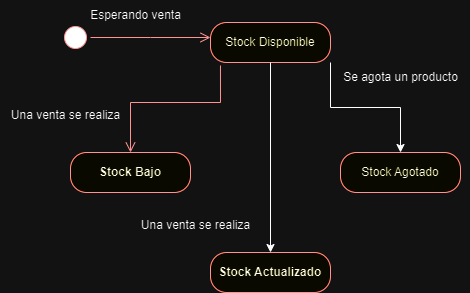

The diagram above was exported from draw.io. Its source (the exported page's mxGraphModel, read from the mxfile embedded in the PNG):
<mxGraphModel dx="480" dy="472" grid="1" gridSize="10" guides="1" tooltips="1" connect="1" arrows="1" fold="1" page="0" pageScale="1" pageWidth="1169" pageHeight="827" math="0" shadow="0">
  <root>
    <mxCell id="0" />
    <mxCell id="1" parent="0" />
    <mxCell id="N8Nidvh-i9GE9KdBPHY_-1" value="" style="ellipse;html=1;shape=startState;fillColor=#000000;strokeColor=#ff0000;" vertex="1" parent="1">
      <mxGeometry x="550" y="160" width="30" height="30" as="geometry" />
    </mxCell>
    <mxCell id="N8Nidvh-i9GE9KdBPHY_-2" value="" style="edgeStyle=orthogonalEdgeStyle;html=1;verticalAlign=bottom;endArrow=open;endSize=8;strokeColor=#ff0000;rounded=0;" edge="1" source="N8Nidvh-i9GE9KdBPHY_-1" parent="1">
      <mxGeometry relative="1" as="geometry">
        <mxPoint x="700" y="175" as="targetPoint" />
      </mxGeometry>
    </mxCell>
    <mxCell id="N8Nidvh-i9GE9KdBPHY_-11" style="edgeStyle=orthogonalEdgeStyle;rounded=0;orthogonalLoop=1;jettySize=auto;html=1;exitX=1;exitY=1;exitDx=0;exitDy=0;entryX=0.5;entryY=0;entryDx=0;entryDy=0;" edge="1" parent="1" source="N8Nidvh-i9GE9KdBPHY_-3" target="N8Nidvh-i9GE9KdBPHY_-8">
      <mxGeometry relative="1" as="geometry" />
    </mxCell>
    <mxCell id="N8Nidvh-i9GE9KdBPHY_-3" value="Stock Disponible" style="rounded=1;whiteSpace=wrap;html=1;arcSize=40;fontColor=#000000;fillColor=#ffffc0;strokeColor=#ff0000;" vertex="1" parent="1">
      <mxGeometry x="700" y="160" width="120" height="40" as="geometry" />
    </mxCell>
    <mxCell id="N8Nidvh-i9GE9KdBPHY_-4" value="" style="edgeStyle=orthogonalEdgeStyle;html=1;verticalAlign=bottom;endArrow=open;endSize=8;strokeColor=#ff0000;rounded=0;entryX=0.5;entryY=0;entryDx=0;entryDy=0;exitX=0.083;exitY=1.075;exitDx=0;exitDy=0;exitPerimeter=0;" edge="1" source="N8Nidvh-i9GE9KdBPHY_-3" parent="1" target="N8Nidvh-i9GE9KdBPHY_-5">
      <mxGeometry relative="1" as="geometry">
        <mxPoint x="760" y="260" as="targetPoint" />
        <Array as="points">
          <mxPoint x="710" y="240" />
          <mxPoint x="620" y="240" />
        </Array>
      </mxGeometry>
    </mxCell>
    <mxCell id="N8Nidvh-i9GE9KdBPHY_-5" value="&lt;strong&gt;Stock Bajo&lt;/strong&gt;" style="rounded=1;whiteSpace=wrap;html=1;arcSize=40;fontColor=#000000;fillColor=#ffffc0;strokeColor=#ff0000;" vertex="1" parent="1">
      <mxGeometry x="560" y="290" width="120" height="40" as="geometry" />
    </mxCell>
    <mxCell id="N8Nidvh-i9GE9KdBPHY_-7" value="&lt;strong&gt;Stock Actualizado&lt;/strong&gt;" style="rounded=1;whiteSpace=wrap;html=1;arcSize=40;fontColor=#000000;fillColor=#ffffc0;strokeColor=#ff0000;" vertex="1" parent="1">
      <mxGeometry x="700" y="390" width="120" height="40" as="geometry" />
    </mxCell>
    <mxCell id="N8Nidvh-i9GE9KdBPHY_-8" value="Stock Agotado" style="rounded=1;whiteSpace=wrap;html=1;arcSize=40;fontColor=#000000;fillColor=#ffffc0;strokeColor=#ff0000;" vertex="1" parent="1">
      <mxGeometry x="830" y="290" width="120" height="40" as="geometry" />
    </mxCell>
    <mxCell id="N8Nidvh-i9GE9KdBPHY_-9" value="Una venta se realiza" style="text;html=1;align=center;verticalAlign=middle;resizable=0;points=[];autosize=1;strokeColor=none;fillColor=none;" vertex="1" parent="1">
      <mxGeometry x="490" y="238" width="130" height="30" as="geometry" />
    </mxCell>
    <mxCell id="N8Nidvh-i9GE9KdBPHY_-10" style="edgeStyle=orthogonalEdgeStyle;rounded=0;orthogonalLoop=1;jettySize=auto;html=1;entryX=0.5;entryY=0;entryDx=0;entryDy=0;" edge="1" parent="1" source="N8Nidvh-i9GE9KdBPHY_-3" target="N8Nidvh-i9GE9KdBPHY_-7">
      <mxGeometry relative="1" as="geometry" />
    </mxCell>
    <mxCell id="N8Nidvh-i9GE9KdBPHY_-12" value="Se agota un producto" style="text;html=1;align=center;verticalAlign=middle;resizable=0;points=[];autosize=1;strokeColor=none;fillColor=none;" vertex="1" parent="1">
      <mxGeometry x="820" y="200" width="140" height="30" as="geometry" />
    </mxCell>
    <mxCell id="N8Nidvh-i9GE9KdBPHY_-13" value="Una venta se realiza" style="text;html=1;align=center;verticalAlign=middle;resizable=0;points=[];autosize=1;strokeColor=none;fillColor=none;" vertex="1" parent="1">
      <mxGeometry x="620" y="348" width="130" height="30" as="geometry" />
    </mxCell>
    <mxCell id="N8Nidvh-i9GE9KdBPHY_-14" value="Esperando venta" style="text;html=1;align=center;verticalAlign=middle;resizable=0;points=[];autosize=1;strokeColor=none;fillColor=none;" vertex="1" parent="1">
      <mxGeometry x="570" y="138" width="110" height="30" as="geometry" />
    </mxCell>
  </root>
</mxGraphModel>